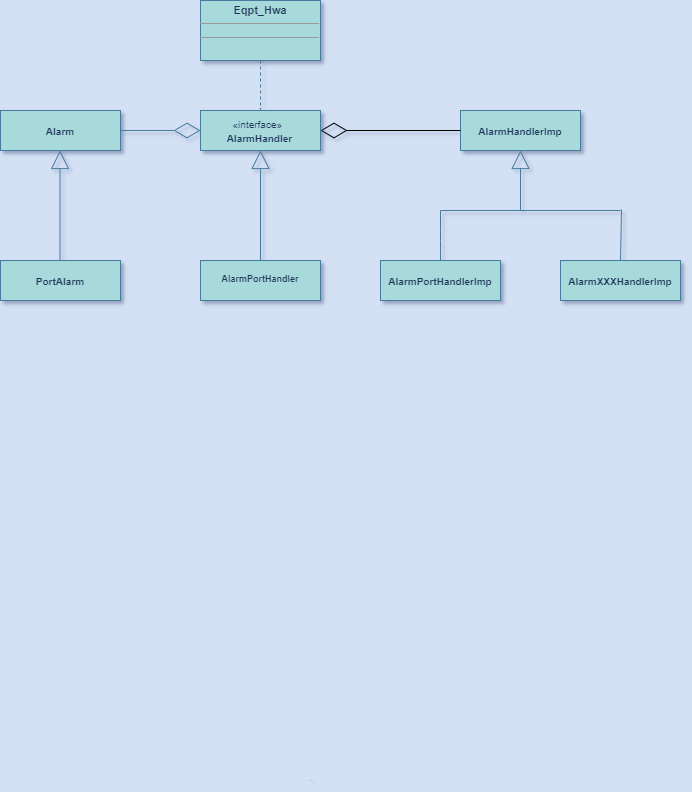

The diagram above was exported from draw.io. Its source (the exported page's mxGraphModel, read from the mxfile embedded in the PNG):
<mxGraphModel dx="-45" dy="437" grid="0" gridSize="10" guides="1" tooltips="1" connect="0" arrows="0" fold="1" page="1" pageScale="1" pageWidth="827" pageHeight="1169" background="#D4E1F5" math="0" shadow="1">
  <root>
    <mxCell id="0" />
    <mxCell id="1" parent="0" />
    <mxCell id="bgLUX0nNdp4yJuTlV-mU-6" value="&lt;p style=&quot;margin: 4px 0px 0px ; text-align: center ; font-size: 10px&quot;&gt;&lt;br&gt;&lt;b&gt;AlarmXXXHandlerImp&lt;/b&gt;&lt;/p&gt;" style="verticalAlign=top;align=left;overflow=fill;fontSize=12;fontFamily=Helvetica;html=1;fillColor=#A8DADC;strokeColor=#457B9D;fontColor=#1D3557;" parent="1" vertex="1">
      <mxGeometry x="1912" y="1282" width="120" height="40" as="geometry" />
    </mxCell>
    <mxCell id="bgLUX0nNdp4yJuTlV-mU-4" value="&lt;p style=&quot;margin: 4px 0px 0px ; text-align: center ; font-size: 10px&quot;&gt;&lt;br&gt;&lt;b&gt;AlarmHandlerImp&lt;/b&gt;&lt;/p&gt;" style="verticalAlign=top;align=left;overflow=fill;fontSize=12;fontFamily=Helvetica;html=1;fillColor=#A8DADC;strokeColor=#457B9D;fontColor=#1D3557;" parent="1" vertex="1">
      <mxGeometry x="1812" y="1132" width="120" height="40" as="geometry" />
    </mxCell>
    <mxCell id="bgLUX0nNdp4yJuTlV-mU-5" value="&lt;p style=&quot;margin: 4px 0px 0px ; text-align: center ; font-size: 10px&quot;&gt;&lt;b&gt;&lt;br&gt;AlarmPortHandlerImp&lt;/b&gt;&lt;/p&gt;" style="verticalAlign=top;align=left;overflow=fill;fontSize=12;fontFamily=Helvetica;html=1;fillColor=#A8DADC;strokeColor=#457B9D;fontColor=#1D3557;" parent="1" vertex="1">
      <mxGeometry x="1732" y="1282" width="120" height="40" as="geometry" />
    </mxCell>
    <mxCell id="bgLUX0nNdp4yJuTlV-mU-10" value="" style="endArrow=block;endSize=16;endFill=0;html=1;strokeColor=#457B9D;fontColor=#1D3557;labelBackgroundColor=#F1FAEE;" parent="1" edge="1">
      <mxGeometry x="1" y="10" width="160" relative="1" as="geometry">
        <mxPoint x="1872" y="1232" as="sourcePoint" />
        <mxPoint x="1872" y="1172" as="targetPoint" />
        <mxPoint as="offset" />
      </mxGeometry>
    </mxCell>
    <mxCell id="bgLUX0nNdp4yJuTlV-mU-11" value="" style="endArrow=none;html=1;strokeColor=#457B9D;fontColor=#1D3557;labelBackgroundColor=#F1FAEE;" parent="1" edge="1">
      <mxGeometry width="50" height="50" relative="1" as="geometry">
        <mxPoint x="1792" y="1232" as="sourcePoint" />
        <mxPoint x="1972" y="1232" as="targetPoint" />
      </mxGeometry>
    </mxCell>
    <mxCell id="bgLUX0nNdp4yJuTlV-mU-12" value="" style="endArrow=none;html=1;strokeColor=#457B9D;fontColor=#1D3557;labelBackgroundColor=#F1FAEE;" parent="1" edge="1">
      <mxGeometry width="50" height="50" relative="1" as="geometry">
        <mxPoint x="1792" y="1282" as="sourcePoint" />
        <mxPoint x="1792" y="1232" as="targetPoint" />
        <Array as="points">
          <mxPoint x="1792" y="1262" />
        </Array>
      </mxGeometry>
    </mxCell>
    <mxCell id="bgLUX0nNdp4yJuTlV-mU-14" value="" style="endArrow=none;html=1;strokeColor=#457B9D;fontColor=#1D3557;labelBackgroundColor=#F1FAEE;" parent="1" edge="1">
      <mxGeometry width="50" height="50" relative="1" as="geometry">
        <mxPoint x="1972" y="1282" as="sourcePoint" />
        <mxPoint x="1973" y="1231" as="targetPoint" />
      </mxGeometry>
    </mxCell>
    <mxCell id="bgLUX0nNdp4yJuTlV-mU-28" style="edgeStyle=none;orthogonalLoop=1;jettySize=auto;html=0;exitX=0.5;exitY=0;exitDx=0;exitDy=0;endArrow=block;endFill=0;endSize=16;strokeColor=#457B9D;fontColor=#1D3557;labelBackgroundColor=#F1FAEE;" parent="1" source="bgLUX0nNdp4yJuTlV-mU-5" target="bgLUX0nNdp4yJuTlV-mU-5" edge="1">
      <mxGeometry relative="1" as="geometry" />
    </mxCell>
    <mxCell id="bgLUX0nNdp4yJuTlV-mU-29" style="edgeStyle=none;orthogonalLoop=1;jettySize=auto;html=0;exitX=1;exitY=0.5;exitDx=0;exitDy=0;endArrow=block;endFill=0;endSize=16;fontSize=9;strokeColor=#457B9D;fontColor=#1D3557;labelBackgroundColor=#F1FAEE;" parent="1" source="bgLUX0nNdp4yJuTlV-mU-5" target="bgLUX0nNdp4yJuTlV-mU-5" edge="1">
      <mxGeometry relative="1" as="geometry" />
    </mxCell>
    <mxCell id="bgLUX0nNdp4yJuTlV-mU-30" style="edgeStyle=none;orthogonalLoop=1;jettySize=auto;html=0;exitX=0;exitY=0.5;exitDx=0;exitDy=0;endArrow=block;endFill=0;endSize=16;fontSize=9;strokeColor=#457B9D;fontColor=#1D3557;labelBackgroundColor=#F1FAEE;" parent="1" source="bgLUX0nNdp4yJuTlV-mU-5" target="bgLUX0nNdp4yJuTlV-mU-5" edge="1">
      <mxGeometry relative="1" as="geometry" />
    </mxCell>
    <mxCell id="bgLUX0nNdp4yJuTlV-mU-31" style="edgeStyle=none;orthogonalLoop=1;jettySize=auto;html=0;exitX=0.25;exitY=0;exitDx=0;exitDy=0;endArrow=block;endFill=0;endSize=16;fontSize=9;strokeColor=#457B9D;fontColor=#1D3557;labelBackgroundColor=#F1FAEE;" parent="1" source="bgLUX0nNdp4yJuTlV-mU-6" target="bgLUX0nNdp4yJuTlV-mU-6" edge="1">
      <mxGeometry relative="1" as="geometry" />
    </mxCell>
    <mxCell id="bgLUX0nNdp4yJuTlV-mU-32" value="&lt;p style=&quot;margin: 4px 0px 0px ; text-align: center ; font-size: 9px&quot;&gt;&lt;br&gt;&lt;b&gt;AlarmPortHandler&lt;/b&gt;&lt;br&gt;&lt;/p&gt;" style="verticalAlign=top;align=left;overflow=fill;fontSize=12;fontFamily=Helvetica;html=1;fillColor=#A8DADC;strokeColor=#457B9D;fontColor=#1D3557;" parent="1" vertex="1">
      <mxGeometry x="1552" y="1282" width="120" height="40" as="geometry" />
    </mxCell>
    <mxCell id="bgLUX0nNdp4yJuTlV-mU-36" value="&lt;font style=&quot;font-size: 10px&quot;&gt;&amp;nbsp; &amp;nbsp; &amp;nbsp; &amp;nbsp; &amp;nbsp; &amp;nbsp;«interface»&lt;br&gt;&lt;b&gt;&amp;nbsp; &amp;nbsp; &amp;nbsp; &amp;nbsp; &amp;nbsp;AlarmHandler&lt;/b&gt;&lt;/font&gt;" style="html=1;align=left;fillColor=#A8DADC;strokeColor=#457B9D;fontColor=#1D3557;" parent="1" vertex="1">
      <mxGeometry x="1552" y="1132" width="120" height="40" as="geometry" />
    </mxCell>
    <mxCell id="bgLUX0nNdp4yJuTlV-mU-38" style="edgeStyle=none;orthogonalLoop=1;jettySize=auto;html=0;exitX=0.5;exitY=0;exitDx=0;exitDy=0;endArrow=block;endFill=0;endSize=16;fontSize=9;strokeColor=#457B9D;fontColor=#1D3557;labelBackgroundColor=#F1FAEE;" parent="1" source="bgLUX0nNdp4yJuTlV-mU-36" target="bgLUX0nNdp4yJuTlV-mU-36" edge="1">
      <mxGeometry relative="1" as="geometry" />
    </mxCell>
    <mxCell id="bgLUX0nNdp4yJuTlV-mU-40" value="" style="endArrow=block;endSize=16;endFill=0;html=1;fontSize=9;strokeColor=#457B9D;fontColor=#1D3557;labelBackgroundColor=#F1FAEE;" parent="1" edge="1">
      <mxGeometry width="160" relative="1" as="geometry">
        <mxPoint x="1612" y="1282" as="sourcePoint" />
        <mxPoint x="1612" y="1172" as="targetPoint" />
      </mxGeometry>
    </mxCell>
    <mxCell id="bgLUX0nNdp4yJuTlV-mU-50" value="&lt;p style=&quot;margin: 4px 0px 0px ; text-align: center ; font-size: 11px&quot;&gt;&lt;b&gt;&lt;font style=&quot;font-size: 11px&quot;&gt;Eqpt_Hwa&lt;/font&gt;&lt;/b&gt;&lt;/p&gt;&lt;hr size=&quot;1&quot; style=&quot;font-size: 11px&quot;&gt;&lt;div style=&quot;height: 2px ; font-size: 11px&quot;&gt;&lt;/div&gt;&lt;hr size=&quot;1&quot; style=&quot;font-size: 11px&quot;&gt;&lt;div style=&quot;height: 2px ; font-size: 11px&quot;&gt;&lt;/div&gt;" style="verticalAlign=top;align=left;overflow=fill;fontSize=12;fontFamily=Helvetica;html=1;fillColor=#A8DADC;strokeColor=#457B9D;fontColor=#1D3557;" parent="1" vertex="1">
      <mxGeometry x="1552" y="1022" width="120" height="60" as="geometry" />
    </mxCell>
    <mxCell id="bgLUX0nNdp4yJuTlV-mU-51" value="Use" style="endArrow=open;endSize=0;dashed=1;html=1;fontSize=1;exitX=0.5;exitY=1;exitDx=0;exitDy=0;entryX=0.5;entryY=0;entryDx=0;entryDy=0;strokeColor=#457B9D;fontColor=#1D3557;labelBackgroundColor=#F1FAEE;spacing=0;" parent="1" source="bgLUX0nNdp4yJuTlV-mU-50" target="bgLUX0nNdp4yJuTlV-mU-36" edge="1">
      <mxGeometry x="1" y="672" width="160" relative="1" as="geometry">
        <mxPoint x="1642" y="1192" as="sourcePoint" />
        <mxPoint x="1802" y="1192" as="targetPoint" />
        <Array as="points" />
        <mxPoint x="-622" y="670" as="offset" />
      </mxGeometry>
    </mxCell>
    <mxCell id="bgLUX0nNdp4yJuTlV-mU-57" value="&lt;p style=&quot;margin: 4px 0px 0px ; text-align: center ; font-size: 10px&quot;&gt;&lt;br&gt;&lt;b&gt;PortAlarm&lt;/b&gt;&lt;/p&gt;" style="verticalAlign=top;align=left;overflow=fill;fontSize=12;fontFamily=Helvetica;html=1;fillColor=#A8DADC;strokeColor=#457B9D;fontColor=#1D3557;" parent="1" vertex="1">
      <mxGeometry x="1352" y="1282" width="120" height="40" as="geometry" />
    </mxCell>
    <mxCell id="bgLUX0nNdp4yJuTlV-mU-69" value="" style="endArrow=diamondThin;endFill=0;endSize=24;html=1;strokeColor=#457B9D;fillColor=#A8DADC;fontColor=#1D3557;labelBackgroundColor=#F1FAEE;" parent="1" edge="1">
      <mxGeometry width="160" relative="1" as="geometry">
        <mxPoint x="1472" y="1152" as="sourcePoint" />
        <mxPoint x="1552" y="1152" as="targetPoint" />
      </mxGeometry>
    </mxCell>
    <mxCell id="f1MB9rb03QZCsRcyKMwh-1" value="" style="endArrow=diamondThin;endFill=0;endSize=24;html=1;entryX=1;entryY=0.5;entryDx=0;entryDy=0;exitX=0;exitY=0.5;exitDx=0;exitDy=0;" parent="1" source="bgLUX0nNdp4yJuTlV-mU-4" target="bgLUX0nNdp4yJuTlV-mU-36" edge="1">
      <mxGeometry width="160" relative="1" as="geometry">
        <mxPoint x="1762" y="1152" as="sourcePoint" />
        <mxPoint x="1702" y="1162" as="targetPoint" />
      </mxGeometry>
    </mxCell>
    <mxCell id="f1MB9rb03QZCsRcyKMwh-2" value="&lt;p style=&quot;margin: 4px 0px 0px ; text-align: center ; font-size: 10px&quot;&gt;&lt;br&gt;&lt;b&gt;Alarm&lt;/b&gt;&lt;/p&gt;" style="verticalAlign=top;align=left;overflow=fill;fontSize=12;fontFamily=Helvetica;html=1;fillColor=#A8DADC;strokeColor=#457B9D;fontColor=#1D3557;" parent="1" vertex="1">
      <mxGeometry x="1352" y="1132" width="120" height="40" as="geometry" />
    </mxCell>
    <mxCell id="uyCKYm89bCTAJChxvhvl-4" value="" style="endArrow=block;endSize=16;endFill=0;html=1;fontSize=9;strokeColor=#457B9D;fontColor=#1D3557;labelBackgroundColor=#F1FAEE;" parent="1" edge="1">
      <mxGeometry width="160" relative="1" as="geometry">
        <mxPoint x="1411.5" y="1282" as="sourcePoint" />
        <mxPoint x="1411.5" y="1172" as="targetPoint" />
      </mxGeometry>
    </mxCell>
  </root>
</mxGraphModel>